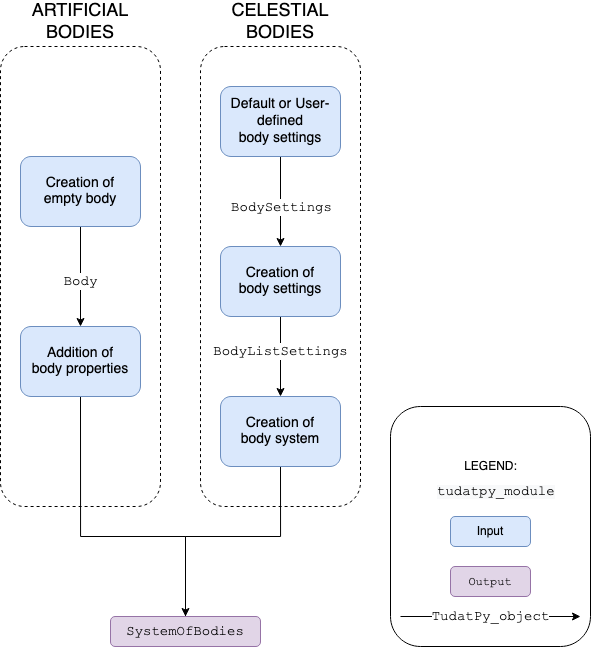

The diagram above was exported from draw.io. Its source (the exported page's mxGraphModel, read from the mxfile embedded in the PNG):
<mxGraphModel dx="763" dy="1882" grid="1" gridSize="10" guides="1" tooltips="1" connect="1" arrows="1" fold="1" page="1" pageScale="1" pageWidth="1100" pageHeight="850" math="0" shadow="0">
  <root>
    <mxCell id="0" />
    <mxCell id="1" parent="0" />
    <mxCell id="P4K3XKW29_5Jf-HjrCSx-24" value="" style="edgeStyle=orthogonalEdgeStyle;rounded=0;orthogonalLoop=1;jettySize=auto;html=1;fontSize=14;" parent="1" edge="1">
      <mxGeometry relative="1" as="geometry">
        <mxPoint x="385" y="460" as="sourcePoint" />
        <mxPoint x="385" y="530" as="targetPoint" />
      </mxGeometry>
    </mxCell>
    <mxCell id="P4K3XKW29_5Jf-HjrCSx-36" value="&lt;font style=&quot;font-size: 18px;&quot;&gt;CELESTIAL BODIES&lt;/font&gt;" style="rounded=1;whiteSpace=wrap;html=1;dashed=1;labelPosition=center;verticalLabelPosition=top;align=center;verticalAlign=bottom;" parent="1" vertex="1">
      <mxGeometry x="400" y="-70" width="160" height="460" as="geometry" />
    </mxCell>
    <mxCell id="P4K3XKW29_5Jf-HjrCSx-53" style="edgeStyle=orthogonalEdgeStyle;rounded=0;orthogonalLoop=1;jettySize=auto;html=1;exitX=0.5;exitY=1;exitDx=0;exitDy=0;entryX=0.5;entryY=0;entryDx=0;entryDy=0;fontFamily=Courier New;fontSize=14;" parent="1" source="P4K3XKW29_5Jf-HjrCSx-16" edge="1">
      <mxGeometry relative="1" as="geometry">
        <Array as="points">
          <mxPoint x="480" y="420" />
          <mxPoint x="385" y="420" />
        </Array>
        <mxPoint x="385" y="530" as="targetPoint" />
      </mxGeometry>
    </mxCell>
    <mxCell id="P4K3XKW29_5Jf-HjrCSx-16" value="Creation of &lt;br style=&quot;font-size: 14px;&quot;&gt;body system" style="rounded=1;whiteSpace=wrap;html=1;fillColor=#dae8fc;strokeColor=#6c8ebf;fontSize=14;" parent="1" vertex="1">
      <mxGeometry x="420" y="280" width="120" height="70" as="geometry" />
    </mxCell>
    <mxCell id="P4K3XKW29_5Jf-HjrCSx-22" value="&lt;font face=&quot;Courier New&quot;&gt;SystemOfBodies&lt;/font&gt;" style="rounded=1;whiteSpace=wrap;html=1;fillColor=#e1d5e7;strokeColor=#9673a6;fontSize=14;" parent="1" vertex="1">
      <mxGeometry x="310" y="500" width="150" height="30" as="geometry" />
    </mxCell>
    <mxCell id="P4K3XKW29_5Jf-HjrCSx-28" style="edgeStyle=orthogonalEdgeStyle;rounded=0;orthogonalLoop=1;jettySize=auto;html=1;fontFamily=Courier New;fontSize=14;" parent="1" source="P4K3XKW29_5Jf-HjrCSx-25" target="P4K3XKW29_5Jf-HjrCSx-16" edge="1">
      <mxGeometry relative="1" as="geometry" />
    </mxCell>
    <mxCell id="P4K3XKW29_5Jf-HjrCSx-29" value="BodyListSettings" style="edgeLabel;html=1;align=center;verticalAlign=middle;resizable=0;points=[];fontSize=14;fontFamily=Courier New;" parent="P4K3XKW29_5Jf-HjrCSx-28" vertex="1" connectable="0">
      <mxGeometry x="-0.125" y="-1" relative="1" as="geometry">
        <mxPoint as="offset" />
      </mxGeometry>
    </mxCell>
    <mxCell id="P4K3XKW29_5Jf-HjrCSx-25" value="Creation of &lt;br style=&quot;font-size: 14px&quot;&gt;body settings" style="rounded=1;whiteSpace=wrap;html=1;fillColor=#dae8fc;strokeColor=#6c8ebf;fontSize=14;" parent="1" vertex="1">
      <mxGeometry x="420" y="130" width="120" height="70" as="geometry" />
    </mxCell>
    <mxCell id="P4K3XKW29_5Jf-HjrCSx-35" style="edgeStyle=orthogonalEdgeStyle;rounded=0;orthogonalLoop=1;jettySize=auto;html=1;exitX=0.5;exitY=1;exitDx=0;exitDy=0;fontFamily=Courier New;fontSize=14;" parent="1" source="P4K3XKW29_5Jf-HjrCSx-31" edge="1">
      <mxGeometry relative="1" as="geometry">
        <mxPoint x="480" y="130" as="targetPoint" />
      </mxGeometry>
    </mxCell>
    <mxCell id="P4K3XKW29_5Jf-HjrCSx-51" value="&lt;span style=&quot;font-family: &amp;#34;courier new&amp;#34;&quot;&gt;BodySettings&lt;/span&gt;" style="edgeLabel;html=1;align=center;verticalAlign=middle;resizable=0;points=[];fontSize=14;fontFamily=Helvetica;" parent="P4K3XKW29_5Jf-HjrCSx-35" vertex="1" connectable="0">
      <mxGeometry x="-0.6467" y="-1" relative="1" as="geometry">
        <mxPoint x="1" y="34" as="offset" />
      </mxGeometry>
    </mxCell>
    <mxCell id="P4K3XKW29_5Jf-HjrCSx-31" value="Default or User-defined &lt;br&gt;body settings" style="rounded=1;whiteSpace=wrap;html=1;fillColor=#dae8fc;strokeColor=#6c8ebf;fontSize=14;" parent="1" vertex="1">
      <mxGeometry x="420" y="-30" width="120" height="70" as="geometry" />
    </mxCell>
    <mxCell id="P4K3XKW29_5Jf-HjrCSx-40" value="&lt;font style=&quot;font-size: 18px;&quot;&gt;ARTIFICIAL BODIES&lt;/font&gt;" style="rounded=1;whiteSpace=wrap;html=1;dashed=1;labelPosition=center;verticalLabelPosition=top;align=center;verticalAlign=bottom;" parent="1" vertex="1">
      <mxGeometry x="200" y="-70" width="160" height="460" as="geometry" />
    </mxCell>
    <mxCell id="P4K3XKW29_5Jf-HjrCSx-43" style="edgeStyle=orthogonalEdgeStyle;rounded=0;orthogonalLoop=1;jettySize=auto;html=1;exitX=0.5;exitY=1;exitDx=0;exitDy=0;entryX=0.5;entryY=0;entryDx=0;entryDy=0;fontFamily=Helvetica;fontSize=14;" parent="1" source="P4K3XKW29_5Jf-HjrCSx-41" target="P4K3XKW29_5Jf-HjrCSx-42" edge="1">
      <mxGeometry relative="1" as="geometry" />
    </mxCell>
    <mxCell id="P4K3XKW29_5Jf-HjrCSx-52" value="&lt;font face=&quot;Courier New&quot;&gt;Body&lt;/font&gt;" style="edgeLabel;html=1;align=center;verticalAlign=middle;resizable=0;points=[];fontSize=14;fontFamily=Helvetica;" parent="P4K3XKW29_5Jf-HjrCSx-43" vertex="1" connectable="0">
      <mxGeometry x="0.097" y="-1" relative="1" as="geometry">
        <mxPoint as="offset" />
      </mxGeometry>
    </mxCell>
    <mxCell id="P4K3XKW29_5Jf-HjrCSx-41" value="Creation of&lt;br&gt;empty body" style="rounded=1;whiteSpace=wrap;html=1;fillColor=#dae8fc;strokeColor=#6c8ebf;fontSize=14;" parent="1" vertex="1">
      <mxGeometry x="220" y="40" width="120" height="70" as="geometry" />
    </mxCell>
    <mxCell id="P4K3XKW29_5Jf-HjrCSx-45" style="edgeStyle=orthogonalEdgeStyle;rounded=0;orthogonalLoop=1;jettySize=auto;html=1;exitX=0.5;exitY=1;exitDx=0;exitDy=0;entryX=0.5;entryY=0;entryDx=0;entryDy=0;fontFamily=Helvetica;fontSize=14;" parent="1" source="P4K3XKW29_5Jf-HjrCSx-42" target="P4K3XKW29_5Jf-HjrCSx-22" edge="1">
      <mxGeometry relative="1" as="geometry">
        <Array as="points">
          <mxPoint x="280" y="420" />
          <mxPoint x="385" y="420" />
        </Array>
        <mxPoint x="385" y="530" as="targetPoint" />
      </mxGeometry>
    </mxCell>
    <mxCell id="P4K3XKW29_5Jf-HjrCSx-42" value="Addition of&lt;br&gt;body properties" style="rounded=1;whiteSpace=wrap;html=1;fillColor=#dae8fc;strokeColor=#6c8ebf;fontSize=14;" parent="1" vertex="1">
      <mxGeometry x="220" y="210" width="120" height="70" as="geometry" />
    </mxCell>
    <mxCell id="c9JJ2Y3SZzoH1PMOvmYE-2" value="" style="rounded=1;whiteSpace=wrap;html=1;labelPosition=left;verticalLabelPosition=top;align=right;verticalAlign=bottom;" parent="1" vertex="1">
      <mxGeometry x="590" y="290" width="200" height="240" as="geometry" />
    </mxCell>
    <mxCell id="c9JJ2Y3SZzoH1PMOvmYE-3" value="Input" style="rounded=1;whiteSpace=wrap;html=1;fillColor=#dae8fc;strokeColor=#6c8ebf;" parent="1" vertex="1">
      <mxGeometry x="650" y="400" width="80" height="30" as="geometry" />
    </mxCell>
    <mxCell id="c9JJ2Y3SZzoH1PMOvmYE-4" value="LEGEND:" style="text;html=1;align=center;verticalAlign=middle;resizable=0;points=[];autosize=1;strokeColor=none;fillColor=none;" parent="1" vertex="1">
      <mxGeometry x="655" y="340" width="70" height="20" as="geometry" />
    </mxCell>
    <mxCell id="c9JJ2Y3SZzoH1PMOvmYE-5" value="Output" style="rounded=1;whiteSpace=wrap;html=1;fillColor=#e1d5e7;strokeColor=#9673a6;fontFamily=Courier New;" parent="1" vertex="1">
      <mxGeometry x="650" y="450" width="80" height="30" as="geometry" />
    </mxCell>
    <mxCell id="c9JJ2Y3SZzoH1PMOvmYE-7" value="&lt;font face=&quot;Courier New&quot; style=&quot;font-size: 14px&quot;&gt;TudatPy_object&lt;/font&gt;" style="edgeStyle=orthogonalEdgeStyle;rounded=0;orthogonalLoop=1;jettySize=auto;html=1;" parent="1" edge="1">
      <mxGeometry relative="1" as="geometry">
        <mxPoint x="600" y="500" as="sourcePoint" />
        <mxPoint x="780" y="500" as="targetPoint" />
        <mxPoint x="-1" as="offset" />
      </mxGeometry>
    </mxCell>
    <mxCell id="c9JJ2Y3SZzoH1PMOvmYE-8" value="&lt;span style=&quot;color: rgb(0 , 0 , 0) ; font-family: &amp;#34;courier new&amp;#34; ; font-style: normal ; font-weight: normal ; letter-spacing: normal ; text-align: center ; text-indent: 0px ; text-transform: none ; word-spacing: 0px ; background-color: rgb(248 , 249 , 250) ; text-decoration: none ; display: inline ; float: none&quot;&gt;&lt;font style=&quot;font-size: 14px&quot;&gt;tudatpy_module&lt;/font&gt;&lt;/span&gt;" style="text;whiteSpace=wrap;html=1;fontFamily=Courier New;" parent="1" vertex="1">
      <mxGeometry x="635" y="360" width="110" height="30" as="geometry" />
    </mxCell>
  </root>
</mxGraphModel>